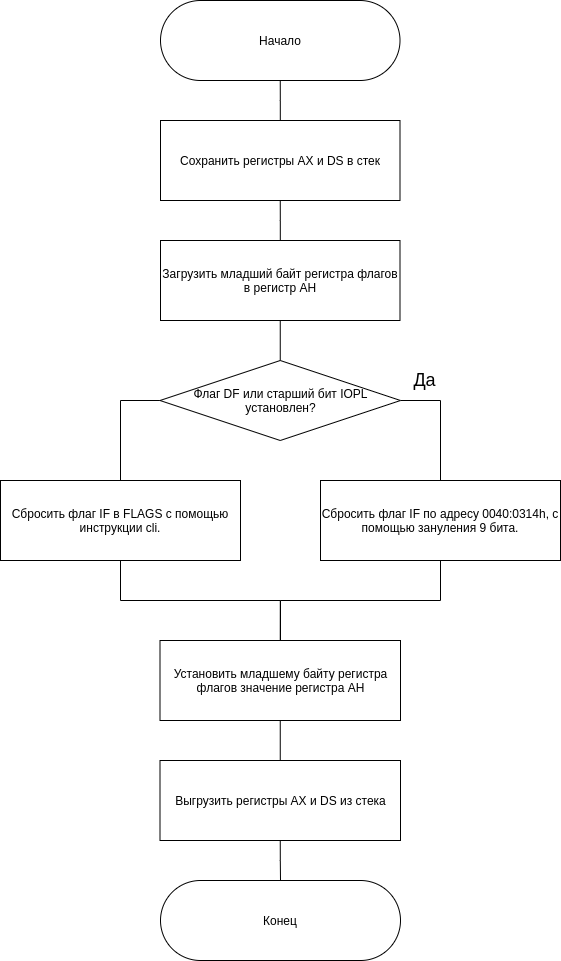

The diagram above was exported from draw.io. Its source (the exported page's mxGraphModel, read from the mxfile embedded in the PNG):
<mxGraphModel dx="1865" dy="612" grid="1" gridSize="10" guides="1" tooltips="1" connect="1" arrows="1" fold="1" page="1" pageScale="1" pageWidth="827" pageHeight="1169" math="0" shadow="0">
  <root>
    <mxCell id="0" />
    <mxCell id="1" parent="0" />
    <mxCell id="rHBvBb82TbLOS8bORTAL-12" style="edgeStyle=orthogonalEdgeStyle;rounded=0;orthogonalLoop=1;jettySize=auto;html=1;exitX=0.5;exitY=1;exitDx=0;exitDy=0;endArrow=none;endFill=0;" parent="1" source="rHBvBb82TbLOS8bORTAL-1" target="rHBvBb82TbLOS8bORTAL-2" edge="1">
      <mxGeometry relative="1" as="geometry" />
    </mxCell>
    <mxCell id="rHBvBb82TbLOS8bORTAL-1" value="Начало" style="rounded=1;whiteSpace=wrap;html=1;arcSize=50;" parent="1" vertex="1">
      <mxGeometry x="-640" width="239.5" height="80" as="geometry" />
    </mxCell>
    <mxCell id="rHBvBb82TbLOS8bORTAL-11" style="edgeStyle=orthogonalEdgeStyle;rounded=0;orthogonalLoop=1;jettySize=auto;html=1;exitX=0.5;exitY=1;exitDx=0;exitDy=0;endArrow=none;endFill=0;" parent="1" source="rHBvBb82TbLOS8bORTAL-2" target="rHBvBb82TbLOS8bORTAL-3" edge="1">
      <mxGeometry relative="1" as="geometry" />
    </mxCell>
    <mxCell id="rHBvBb82TbLOS8bORTAL-2" value="Сохранить регистры АХ и DS в стек" style="rounded=0;whiteSpace=wrap;html=1;" parent="1" vertex="1">
      <mxGeometry x="-640" y="120" width="239.5" height="80" as="geometry" />
    </mxCell>
    <mxCell id="rHBvBb82TbLOS8bORTAL-10" style="edgeStyle=orthogonalEdgeStyle;rounded=0;orthogonalLoop=1;jettySize=auto;html=1;exitX=0.5;exitY=1;exitDx=0;exitDy=0;entryX=0.5;entryY=0;entryDx=0;entryDy=0;endArrow=none;endFill=0;" parent="1" source="rHBvBb82TbLOS8bORTAL-3" target="rHBvBb82TbLOS8bORTAL-4" edge="1">
      <mxGeometry relative="1" as="geometry" />
    </mxCell>
    <mxCell id="rHBvBb82TbLOS8bORTAL-3" value="Загрузить младший байт регистра флагов в регистр AH" style="rounded=0;whiteSpace=wrap;html=1;" parent="1" vertex="1">
      <mxGeometry x="-640" y="240" width="239.5" height="80" as="geometry" />
    </mxCell>
    <mxCell id="rHBvBb82TbLOS8bORTAL-7" style="edgeStyle=orthogonalEdgeStyle;rounded=0;orthogonalLoop=1;jettySize=auto;html=1;exitX=1;exitY=0.5;exitDx=0;exitDy=0;endArrow=none;endFill=0;" parent="1" source="rHBvBb82TbLOS8bORTAL-4" target="rHBvBb82TbLOS8bORTAL-5" edge="1">
      <mxGeometry relative="1" as="geometry" />
    </mxCell>
    <mxCell id="rHBvBb82TbLOS8bORTAL-9" style="edgeStyle=orthogonalEdgeStyle;rounded=0;orthogonalLoop=1;jettySize=auto;html=1;exitX=0;exitY=0.5;exitDx=0;exitDy=0;endArrow=none;endFill=0;" parent="1" source="rHBvBb82TbLOS8bORTAL-4" target="rHBvBb82TbLOS8bORTAL-6" edge="1">
      <mxGeometry relative="1" as="geometry" />
    </mxCell>
    <mxCell id="rHBvBb82TbLOS8bORTAL-4" value="Флаг DF или старший бит IOPL установлен?" style="rhombus;whiteSpace=wrap;html=1;" parent="1" vertex="1">
      <mxGeometry x="-640.5" y="360" width="240.5" height="80" as="geometry" />
    </mxCell>
    <mxCell id="FfLWWWYqzShx6WknrvDf-2" style="edgeStyle=orthogonalEdgeStyle;rounded=0;orthogonalLoop=1;jettySize=auto;html=1;exitX=0.5;exitY=1;exitDx=0;exitDy=0;endArrow=none;endFill=0;" parent="1" source="rHBvBb82TbLOS8bORTAL-5" edge="1">
      <mxGeometry relative="1" as="geometry">
        <mxPoint x="-520" y="640" as="targetPoint" />
      </mxGeometry>
    </mxCell>
    <mxCell id="rHBvBb82TbLOS8bORTAL-5" value="&lt;div&gt;Сбросить флаг IF по адресу 0040:0314h, с помощью зануления 9 бита.&lt;br&gt;&lt;/div&gt;" style="rounded=0;whiteSpace=wrap;html=1;" parent="1" vertex="1">
      <mxGeometry x="-480" y="480" width="240" height="80" as="geometry" />
    </mxCell>
    <mxCell id="FfLWWWYqzShx6WknrvDf-1" style="edgeStyle=orthogonalEdgeStyle;rounded=0;orthogonalLoop=1;jettySize=auto;html=1;exitX=0.5;exitY=1;exitDx=0;exitDy=0;entryX=0.5;entryY=0;entryDx=0;entryDy=0;endArrow=none;endFill=0;" parent="1" source="rHBvBb82TbLOS8bORTAL-6" target="rHBvBb82TbLOS8bORTAL-13" edge="1">
      <mxGeometry relative="1" as="geometry" />
    </mxCell>
    <mxCell id="rHBvBb82TbLOS8bORTAL-6" value="Сбросить флаг IF в FLAGS с помощью инструкции cli." style="rounded=0;whiteSpace=wrap;html=1;" parent="1" vertex="1">
      <mxGeometry x="-800" y="480" width="240" height="80" as="geometry" />
    </mxCell>
    <mxCell id="rHBvBb82TbLOS8bORTAL-8" value="&lt;font style=&quot;font-size: 18px&quot;&gt;Да&lt;/font&gt;" style="text;html=1;align=center;verticalAlign=middle;resizable=0;points=[];autosize=1;" parent="1" vertex="1">
      <mxGeometry x="-396.5" y="370" width="40" height="20" as="geometry" />
    </mxCell>
    <mxCell id="FfLWWWYqzShx6WknrvDf-3" style="edgeStyle=orthogonalEdgeStyle;rounded=0;orthogonalLoop=1;jettySize=auto;html=1;exitX=0.5;exitY=1;exitDx=0;exitDy=0;entryX=0.5;entryY=0;entryDx=0;entryDy=0;endArrow=none;endFill=0;" parent="1" source="rHBvBb82TbLOS8bORTAL-13" target="rHBvBb82TbLOS8bORTAL-16" edge="1">
      <mxGeometry relative="1" as="geometry" />
    </mxCell>
    <mxCell id="rHBvBb82TbLOS8bORTAL-13" value="Установить младшему байту регистра флагов значение регистра AH" style="rounded=0;whiteSpace=wrap;html=1;" parent="1" vertex="1">
      <mxGeometry x="-640.5" y="640" width="240.5" height="80" as="geometry" />
    </mxCell>
    <mxCell id="FfLWWWYqzShx6WknrvDf-5" style="edgeStyle=orthogonalEdgeStyle;rounded=0;orthogonalLoop=1;jettySize=auto;html=1;exitX=0.5;exitY=1;exitDx=0;exitDy=0;entryX=0.5;entryY=0;entryDx=0;entryDy=0;endArrow=none;endFill=0;" parent="1" source="rHBvBb82TbLOS8bORTAL-16" target="rHBvBb82TbLOS8bORTAL-24" edge="1">
      <mxGeometry relative="1" as="geometry" />
    </mxCell>
    <mxCell id="rHBvBb82TbLOS8bORTAL-16" value="Выгрузить регистры AX и DS из стека" style="rounded=0;whiteSpace=wrap;html=1;" parent="1" vertex="1">
      <mxGeometry x="-640.5" y="760" width="240.5" height="80" as="geometry" />
    </mxCell>
    <mxCell id="rHBvBb82TbLOS8bORTAL-24" value="Конец" style="rounded=1;whiteSpace=wrap;html=1;arcSize=50;" parent="1" vertex="1">
      <mxGeometry x="-640" y="880" width="240" height="80" as="geometry" />
    </mxCell>
  </root>
</mxGraphModel>